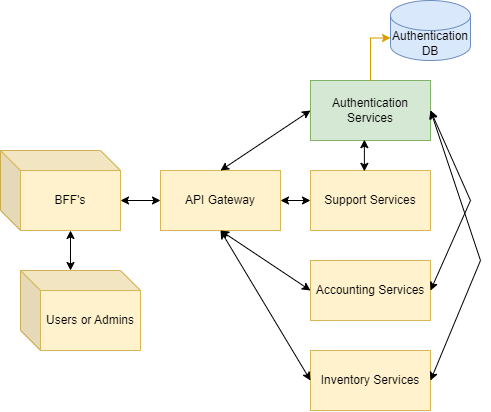

The diagram above was exported from draw.io. Its source (the exported page's mxGraphModel, read from the mxfile embedded in the PNG):
<mxGraphModel dx="1182" dy="630" grid="1" gridSize="10" guides="1" tooltips="1" connect="1" arrows="1" fold="1" page="1" pageScale="1" pageWidth="850" pageHeight="1100" math="0" shadow="0">
  <root>
    <mxCell id="0" />
    <mxCell id="1" parent="0" />
    <mxCell id="ZSOEqmJ0F-aIYqpn7Gtp-5" parent="1" style="rounded=0;whiteSpace=wrap;html=1;fillColor=#fff2cc;strokeColor=#d6b656;" value="API Gateway" vertex="1">
      <mxGeometry height="60" width="120" x="320" y="240" as="geometry" />
    </mxCell>
    <mxCell id="ZSOEqmJ0F-aIYqpn7Gtp-8" parent="1" style="rounded=0;whiteSpace=wrap;html=1;fillColor=#d5e8d4;strokeColor=#82b366;" value="Authentication Services" vertex="1">
      <mxGeometry height="60" width="120" x="470" y="150" as="geometry" />
    </mxCell>
    <mxCell id="ZSOEqmJ0F-aIYqpn7Gtp-9" parent="1" style="rounded=0;whiteSpace=wrap;html=1;fillColor=#fff2cc;strokeColor=#d6b656;" value="Support Services" vertex="1">
      <mxGeometry height="60" width="120" x="470" y="240" as="geometry" />
    </mxCell>
    <mxCell id="ZSOEqmJ0F-aIYqpn7Gtp-10" parent="1" style="rounded=0;whiteSpace=wrap;html=1;fillColor=#fff2cc;strokeColor=#d6b656;" value="Accounting Services" vertex="1">
      <mxGeometry height="60" width="120" x="470" y="330" as="geometry" />
    </mxCell>
    <mxCell id="ZSOEqmJ0F-aIYqpn7Gtp-11" parent="1" style="rounded=0;whiteSpace=wrap;html=1;fillColor=#fff2cc;strokeColor=#d6b656;" value="Inventory Services" vertex="1">
      <mxGeometry height="60" width="120" x="470" y="420" as="geometry" />
    </mxCell>
    <mxCell id="ZSOEqmJ0F-aIYqpn7Gtp-23" parent="1" style="shape=cylinder3;whiteSpace=wrap;html=1;boundedLbl=1;backgroundOutline=1;size=15;fillColor=#dae8fc;strokeColor=#6c8ebf;" value="Authentication DB" vertex="1">
      <mxGeometry height="60" width="80" x="550" y="70" as="geometry" />
    </mxCell>
    <mxCell id="ZSOEqmJ0F-aIYqpn7Gtp-24" edge="1" parent="1" source="ZSOEqmJ0F-aIYqpn7Gtp-8" style="edgeStyle=orthogonalEdgeStyle;rounded=0;orthogonalLoop=1;jettySize=auto;html=1;entryX=0;entryY=0;entryDx=0;entryDy=37.5;entryPerimeter=0;fillColor=#ffe6cc;strokeColor=#d79b00;" target="ZSOEqmJ0F-aIYqpn7Gtp-23">
      <mxGeometry relative="1" as="geometry" />
    </mxCell>
    <mxCell id="ZSOEqmJ0F-aIYqpn7Gtp-42" edge="1" parent="1" source="ZSOEqmJ0F-aIYqpn7Gtp-4" style="endArrow=classic;startArrow=classic;html=1;rounded=0;exitX=0;exitY=0;exitDx=120;exitDy=50;exitPerimeter=0;entryX=0;entryY=0.5;entryDx=0;entryDy=0;" target="ZSOEqmJ0F-aIYqpn7Gtp-5" value="">
      <mxGeometry height="50" relative="1" width="50" as="geometry">
        <mxPoint x="210" y="270" as="sourcePoint" />
        <mxPoint x="300" y="270" as="targetPoint" />
      </mxGeometry>
    </mxCell>
    <mxCell id="ZSOEqmJ0F-aIYqpn7Gtp-43" edge="1" parent="1" source="ZSOEqmJ0F-aIYqpn7Gtp-5" style="endArrow=classic;startArrow=classic;html=1;rounded=0;entryX=0;entryY=0.5;entryDx=0;entryDy=0;exitX=0.5;exitY=1;exitDx=0;exitDy=0;" target="ZSOEqmJ0F-aIYqpn7Gtp-11" value="">
      <mxGeometry height="50" relative="1" width="50" as="geometry">
        <mxPoint x="350" y="350" as="sourcePoint" />
        <mxPoint x="400" y="300" as="targetPoint" />
      </mxGeometry>
    </mxCell>
    <mxCell id="ZSOEqmJ0F-aIYqpn7Gtp-44" edge="1" parent="1" source="ZSOEqmJ0F-aIYqpn7Gtp-5" style="endArrow=classic;startArrow=classic;html=1;rounded=0;entryX=0;entryY=0.5;entryDx=0;entryDy=0;exitX=0.5;exitY=1;exitDx=0;exitDy=0;" target="ZSOEqmJ0F-aIYqpn7Gtp-10" value="">
      <mxGeometry height="50" relative="1" width="50" as="geometry">
        <mxPoint x="360" y="300" as="sourcePoint" />
        <mxPoint x="510" y="450" as="targetPoint" />
      </mxGeometry>
    </mxCell>
    <mxCell id="ZSOEqmJ0F-aIYqpn7Gtp-45" edge="1" parent="1" source="ZSOEqmJ0F-aIYqpn7Gtp-5" style="endArrow=classic;startArrow=classic;html=1;rounded=0;entryX=0;entryY=0.5;entryDx=0;entryDy=0;exitX=0.5;exitY=0;exitDx=0;exitDy=0;" target="ZSOEqmJ0F-aIYqpn7Gtp-8" value="">
      <mxGeometry height="50" relative="1" width="50" as="geometry">
        <mxPoint x="360" y="240" as="sourcePoint" />
        <mxPoint x="510" y="390" as="targetPoint" />
      </mxGeometry>
    </mxCell>
    <mxCell id="ZSOEqmJ0F-aIYqpn7Gtp-46" edge="1" parent="1" source="ZSOEqmJ0F-aIYqpn7Gtp-5" style="endArrow=classic;startArrow=classic;html=1;rounded=0;entryX=0;entryY=0.5;entryDx=0;entryDy=0;exitX=1;exitY=0.5;exitDx=0;exitDy=0;" target="ZSOEqmJ0F-aIYqpn7Gtp-9" value="">
      <mxGeometry height="50" relative="1" width="50" as="geometry">
        <mxPoint x="480" y="270" as="sourcePoint" />
        <mxPoint x="630" y="420" as="targetPoint" />
      </mxGeometry>
    </mxCell>
    <mxCell id="ZSOEqmJ0F-aIYqpn7Gtp-47" edge="1" parent="1" source="ZSOEqmJ0F-aIYqpn7Gtp-8" style="endArrow=classic;startArrow=classic;html=1;rounded=0;entryX=0.449;entryY=0.014;entryDx=0;entryDy=0;exitX=0.449;exitY=0.986;exitDx=0;exitDy=0;exitPerimeter=0;entryPerimeter=0;" target="ZSOEqmJ0F-aIYqpn7Gtp-9" value="">
      <mxGeometry height="50" relative="1" width="50" as="geometry">
        <mxPoint x="650" y="340" as="sourcePoint" />
        <mxPoint x="800" y="490" as="targetPoint" />
      </mxGeometry>
    </mxCell>
    <mxCell id="ZSOEqmJ0F-aIYqpn7Gtp-48" edge="1" parent="1" source="ZSOEqmJ0F-aIYqpn7Gtp-8" style="endArrow=classic;startArrow=classic;html=1;rounded=0;entryX=1;entryY=0.5;entryDx=0;entryDy=0;exitX=1;exitY=0.5;exitDx=0;exitDy=0;" target="ZSOEqmJ0F-aIYqpn7Gtp-10" value="">
      <mxGeometry height="50" relative="1" width="50" as="geometry">
        <Array as="points">
          <mxPoint x="630" y="270" />
        </Array>
        <mxPoint x="630" y="240" as="sourcePoint" />
        <mxPoint x="780" y="390" as="targetPoint" />
      </mxGeometry>
    </mxCell>
    <mxCell id="ZSOEqmJ0F-aIYqpn7Gtp-49" edge="1" parent="1" source="ZSOEqmJ0F-aIYqpn7Gtp-8" style="endArrow=classic;startArrow=classic;html=1;rounded=0;entryX=1;entryY=0.5;entryDx=0;entryDy=0;exitX=1;exitY=0.5;exitDx=0;exitDy=0;" target="ZSOEqmJ0F-aIYqpn7Gtp-11" value="">
      <mxGeometry height="50" relative="1" width="50" as="geometry">
        <Array as="points">
          <mxPoint x="640" y="330" />
        </Array>
        <mxPoint x="590" y="180" as="sourcePoint" />
        <mxPoint x="590" y="460" as="targetPoint" />
      </mxGeometry>
    </mxCell>
    <mxCell id="ZSOEqmJ0F-aIYqpn7Gtp-4" parent="1" style="shape=cube;whiteSpace=wrap;html=1;boundedLbl=1;backgroundOutline=1;darkOpacity=0.05;darkOpacity2=0.1;fillColor=#fff2cc;strokeColor=#d6b656;" value="BFF's" vertex="1">
      <mxGeometry height="80" width="120" x="160" y="220" as="geometry" />
    </mxCell>
    <mxCell id="ZSOEqmJ0F-aIYqpn7Gtp-56" edge="1" parent="1" source="ZSOEqmJ0F-aIYqpn7Gtp-59" style="endArrow=classic;startArrow=classic;html=1;rounded=0;exitX=0;exitY=0;exitDx=50;exitDy=0;exitPerimeter=0;entryX=0;entryY=0;entryDx=70;entryDy=80;entryPerimeter=0;" target="ZSOEqmJ0F-aIYqpn7Gtp-4" value="">
      <mxGeometry height="50" relative="1" width="50" as="geometry">
        <mxPoint x="80" y="200" as="sourcePoint" />
        <mxPoint x="220" y="300" as="targetPoint" />
      </mxGeometry>
    </mxCell>
    <mxCell id="ZSOEqmJ0F-aIYqpn7Gtp-59" parent="1" style="shape=cube;whiteSpace=wrap;html=1;boundedLbl=1;backgroundOutline=1;darkOpacity=0.05;darkOpacity2=0.1;fillColor=#fff2cc;strokeColor=#d6b656;" value="Users or Admins" vertex="1">
      <mxGeometry height="80" width="120" x="180" y="340" as="geometry" />
    </mxCell>
  </root>
</mxGraphModel>